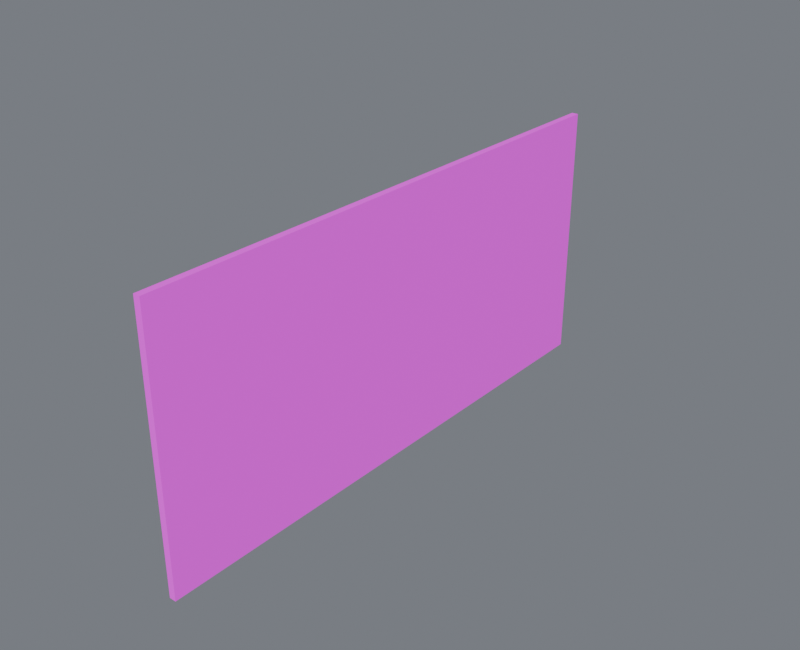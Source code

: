 # Source: cutaway_reference_b.blend  (saved by Blender 4.5.87; exported with 4.5.12 LTS)
import bpy
from mathutils import Matrix  # noqa: F401  (used for matrix-valued properties, if any)

bpy.ops.wm.read_factory_settings(use_empty=True)
scene = bpy.context.scene
scene.name = 'Component_cutaway_reference_b'

# ---- collections
col_cutaway_reference_b = bpy.data.collections.new('cutaway_reference_b_制作源'); scene.collection.children.link(col_cutaway_reference_b)
col_cutaway_reference_b_1 = bpy.data.collections.new('cutaway_reference_b_输出包'); scene.collection.children.link(col_cutaway_reference_b_1)
col_01______cutaway_reference_b = bpy.data.collections.new('01_制作组件_cutaway_reference_b'); scene.collection.children.link(col_01______cutaway_reference_b)

# ---- images (referenced by path relative to the original .blend; pixels are not part of the script)
import os
ASSET_DIR = os.environ.get("B2B_ASSET_DIR", "")  # directory of the original .blend (textures are referenced by path, not embedded)
HERE = os.path.dirname(os.path.abspath(__file__))  # packed textures are extracted next to this script under _unpacked/

def load_image(name, relpath, width, height, colorspace="sRGB"):
    """Load a texture the original file referenced (path relative to the .blend, or extracted next to this script)."""
    p = next((c for c in (os.path.join(HERE, relpath), os.path.join(ASSET_DIR, relpath)) if relpath and os.path.exists(c)), "")
    if p:
        img = bpy.data.images.load(p, check_existing=True)
        img.name = name
    else:  # same state as the original file: an image datablock whose file is absent (Cycles renders it pink)
        img = bpy.data.images.new(name, width, height)
        img.source = "FILE"
        img.filepath = "//" + (relpath or name)
    img.colorspace_settings.name = colorspace
    return img
img_10x10_512_png = load_image('设施低亮多巴胺色盘_10x10_512.png', '设施低亮多巴胺色盘_10x10_512.png', 1024, 1024, 'sRGB')

# ---- materials (node trees are filled in below, after node groups)
mat_02 = bpy.data.materials.new('02_细腻哑光_青绿大面')

# ---- material node trees
mat_02.use_nodes = True; mat_02.node_tree.nodes.clear()
_N = mat_02.node_tree.nodes; _L = mat_02.node_tree.links
n0 = _N.new('ShaderNodeUVMap'); n0.name = 'UV 贴图'; n0.location = (0, 0)
n0.uv_map = 'PaletteUV'
n1 = _N.new('ShaderNodeTexImage'); n1.name = '图像纹理'; n1.location = (0, 0)
n1.image = img_10x10_512_png
n1.interpolation = 'Closest'
n2 = _N.new('ShaderNodeBsdfPrincipled'); n2.name = '原理化 BSDF'; n2.location = (0, 0)
n2.inputs[1].default_value = 0.02
n2.inputs[2].default_value = 0.7
n3 = _N.new('ShaderNodeOutputMaterial'); n3.name = '材质输出'; n3.location = (0, 0)
_L.new(n0.outputs[0], n1.inputs[0])
_L.new(n1.outputs[0], n2.inputs[0])
_L.new(n2.outputs[0], n3.inputs[0])
n3.is_active_output = True

# ---- world
world_component_studio = bpy.data.worlds.new('Component_Studio'); scene.world = world_component_studio
world_component_studio.use_nodes = True; world_component_studio.node_tree.nodes.clear()
_N = world_component_studio.node_tree.nodes; _L = world_component_studio.node_tree.links
n0 = _N.new('ShaderNodeBackground'); n0.name = 'Background'; n0.location = (-200, 100)
n0.inputs[0].default_value = (0.3, 0.32, 0.36, 1.0)
n0.inputs[1].default_value = 0.45
n1 = _N.new('ShaderNodeOutputWorld'); n1.name = 'World Output'; n1.location = (200, 100)
_L.new(n0.outputs[0], n1.inputs[0])
n1.is_active_output = True

# ---- meshes
me_1______00_mesh = bpy.data.meshes.new('镜头侧墙完整高度基准_1_制作_部件00_Mesh')
me_1______00_mesh.from_pydata([(-0.15, -12.5, 0.0), (-0.15, -12.5, 11.9), (-0.15, 12.5, 0.0), (-0.15, 12.5, 11.9), (0.15, -12.5, 0.0), (0.15, -12.5, 11.9), (0.15, 12.5, 0.0), (0.15, 12.5, 11.9)], [], [(0, 1, 3, 2), (2, 3, 7, 6), (6, 7, 5, 4), (4, 5, 1, 0), (2, 6, 4, 0), (7, 3, 1, 5)])
_uv = me_1______00_mesh.uv_layers.new(name='PaletteUV')
_uv.uv.foreach_set('vector', [0.926, 0.626, 0.974, 0.626, 0.974, 0.674, 0.926, 0.674, 0.926, 0.626, 0.974, 0.626, 0.974, 0.674, 0.926, 0.674, 0.926, 0.626, 0.974, 0.626, 0.974, 0.674, 0.926, 0.674, 0.926, 0.626, 0.974, 0.626, 0.974, 0.674, 0.926, 0.674, 0.926, 0.626, 0.974, 0.626, 0.974, 0.674, 0.926, 0.674, 0.926, 0.626, 0.974, 0.626, 0.974, 0.674, 0.926, 0.674])
me_1______00_mesh.materials.append(mat_02)
me_1______00_mesh.update()
me_1______00_mesh_1 = bpy.data.meshes.new('镜头侧墙完整高度基准_1_输出_部件00_Mesh')
me_1______00_mesh_1.from_pydata([(-0.15, -12.5, 0.0), (-0.15, -12.5, 11.9), (-0.15, 12.5, 0.0), (-0.15, 12.5, 11.9), (0.15, -12.5, 0.0), (0.15, -12.5, 11.9), (0.15, 12.5, 0.0), (0.15, 12.5, 11.9)], [], [(0, 1, 3, 2), (2, 3, 7, 6), (6, 7, 5, 4), (4, 5, 1, 0), (2, 6, 4, 0), (7, 3, 1, 5)])
_uv = me_1______00_mesh_1.uv_layers.new(name='PaletteUV')
_uv.uv.foreach_set('vector', [0.926, 0.626, 0.974, 0.626, 0.974, 0.674, 0.926, 0.674, 0.926, 0.626, 0.974, 0.626, 0.974, 0.674, 0.926, 0.674, 0.926, 0.626, 0.974, 0.626, 0.974, 0.674, 0.926, 0.674, 0.926, 0.626, 0.974, 0.626, 0.974, 0.674, 0.926, 0.674, 0.926, 0.626, 0.974, 0.626, 0.974, 0.674, 0.926, 0.674, 0.926, 0.626, 0.974, 0.626, 0.974, 0.674, 0.926, 0.674])
me_1______00_mesh_1.materials.append(mat_02)
me_1______00_mesh_1.update()

# ---- objects
ob_root_cutaway_reference_b = bpy.data.objects.new('ROOT_cutaway_reference_b_制作源', None)
ob_cutaway_reference_b______00 = bpy.data.objects.new('cutaway_reference_b_制作_部件00', me_1______00_mesh)
ob_root_cutaway_reference_b_1 = bpy.data.objects.new('ROOT_cutaway_reference_b_组件', None)
ob_cutaway_reference_b______00_1 = bpy.data.objects.new('cutaway_reference_b_输出_部件00', me_1______00_mesh_1)

# ---- transforms, parenting, visibility, modifiers, constraints
ob_root_cutaway_reference_b.location = (0.0, 0.0, 0.0)
ob_cutaway_reference_b______00.parent = ob_root_cutaway_reference_b
ob_cutaway_reference_b______00.location = (0.0, 0.0, 0.0)
ob_root_cutaway_reference_b_1.location = (0.0, 0.0, 0.0)
ob_cutaway_reference_b______00_1.parent = ob_root_cutaway_reference_b_1
ob_cutaway_reference_b______00_1.location = (0.0, 0.0, 0.0)

# ---- collection membership
col_cutaway_reference_b.objects.link(ob_root_cutaway_reference_b)
col_cutaway_reference_b.objects.link(ob_cutaway_reference_b______00)
col_cutaway_reference_b_1.objects.link(ob_root_cutaway_reference_b_1)
col_cutaway_reference_b_1.objects.link(ob_cutaway_reference_b______00_1)
def _layer_coll(name, lc=None):
    lc = lc or bpy.context.view_layer.layer_collection
    for c in lc.children:
        if c.name == name: return c
        r = _layer_coll(name, c)
        if r: return r
_layer_coll('cutaway_reference_b_制作源').exclude = True

# ---- scene / render settings (as saved in the file)
scene.frame_start = 1; scene.frame_end = 250; scene.frame_set(1)
scene.render.engine = 'CYCLES'
scene.render.image_settings.exr_codec = 'NONE'
scene.render.resolution_x = 800
scene.render.resolution_y = 650
scene.render.simplify_subdivision_render = 0
scene.render.simplify_child_particles_render = 0.0
scene.cycles.use_denoising = False
scene.cycles.samples = 8
scene.eevee.use_volume_custom_range = False
scene.eevee.use_fast_gi = False
scene.eevee.use_shadows = False
scene.view_settings.exposure = 0.5
scene.view_settings.white_balance_temperature = 0.0
scene.view_settings.white_balance_tint = 0.0
scene.view_settings.white_balance_whitepoint = (2.97, 0.5193, -0.0414)
bpy.context.view_layer.update()

# ---- added for rendering (the .blend has no active camera and no usable light): camera, sun
cam_auto = bpy.data.cameras.new('AutoCamera')
cam_auto.lens = 50.0
cam_auto.sensor_width = 36.0
cam_auto.clip_end = 1000.0
ob_auto_camera = bpy.data.objects.new('AutoCamera', cam_auto)
scene.collection.objects.link(ob_auto_camera)
ob_auto_camera.location = (25.6189, -30.7426, 26.4451)
ob_auto_camera.rotation_euler = (1.09748, -7.21219e-08, 0.694738)
scene.camera = ob_auto_camera
light_auto_sun = bpy.data.lights.new('AutoSun', 'SUN')
light_auto_sun.energy = 3.0
light_auto_sun.angle = 0.0523599
ob_auto_sun = bpy.data.objects.new('AutoSun', light_auto_sun)
scene.collection.objects.link(ob_auto_sun)
ob_auto_sun.rotation_euler = (0.872665, 0.174533, 0.523599)
bpy.context.view_layer.update()
